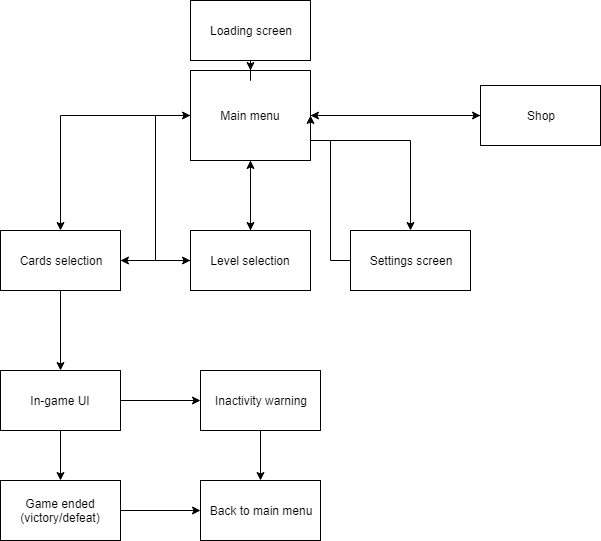

The diagram above was exported from draw.io. Its source (the exported page's mxGraphModel, read from the mxfile embedded in the PNG):
<mxGraphModel dx="840" dy="435" grid="1" gridSize="10" guides="1" tooltips="1" connect="1" arrows="1" fold="1" page="1" pageScale="1" pageWidth="827" pageHeight="1169" math="0" shadow="0">
  <root>
    <mxCell id="0" />
    <mxCell id="1" parent="0" />
    <mxCell id="eMmV2DRFQjijrNCTujdn-4" style="edgeStyle=orthogonalEdgeStyle;rounded=0;orthogonalLoop=1;jettySize=auto;html=1;" parent="1" source="eMmV2DRFQjijrNCTujdn-2" target="eMmV2DRFQjijrNCTujdn-3" edge="1">
      <mxGeometry relative="1" as="geometry" />
    </mxCell>
    <mxCell id="eMmV2DRFQjijrNCTujdn-5" style="edgeStyle=orthogonalEdgeStyle;rounded=0;orthogonalLoop=1;jettySize=auto;html=1;" parent="1" source="eMmV2DRFQjijrNCTujdn-2" edge="1">
      <mxGeometry relative="1" as="geometry">
        <mxPoint x="550" y="260" as="targetPoint" />
        <Array as="points">
          <mxPoint x="550" y="170" />
        </Array>
      </mxGeometry>
    </mxCell>
    <mxCell id="eMmV2DRFQjijrNCTujdn-6" style="edgeStyle=orthogonalEdgeStyle;rounded=0;orthogonalLoop=1;jettySize=auto;html=1;" parent="1" source="eMmV2DRFQjijrNCTujdn-2" edge="1">
      <mxGeometry relative="1" as="geometry">
        <mxPoint x="200" y="260" as="targetPoint" />
      </mxGeometry>
    </mxCell>
    <mxCell id="TSj8RIMfSPZK7jeLGWqQ-2" style="edgeStyle=orthogonalEdgeStyle;rounded=0;orthogonalLoop=1;jettySize=auto;html=1;" edge="1" parent="1" source="eMmV2DRFQjijrNCTujdn-2">
      <mxGeometry relative="1" as="geometry">
        <mxPoint x="620" y="145" as="targetPoint" />
      </mxGeometry>
    </mxCell>
    <mxCell id="eMmV2DRFQjijrNCTujdn-2" value="Main menu" style="rounded=0;whiteSpace=wrap;html=1;" parent="1" vertex="1">
      <mxGeometry x="330" y="100" width="120" height="90" as="geometry" />
    </mxCell>
    <mxCell id="eMmV2DRFQjijrNCTujdn-12" value="" style="edgeStyle=orthogonalEdgeStyle;rounded=0;orthogonalLoop=1;jettySize=auto;html=1;" parent="1" source="eMmV2DRFQjijrNCTujdn-3" target="eMmV2DRFQjijrNCTujdn-7" edge="1">
      <mxGeometry relative="1" as="geometry" />
    </mxCell>
    <mxCell id="eMmV2DRFQjijrNCTujdn-27" style="edgeStyle=orthogonalEdgeStyle;rounded=0;orthogonalLoop=1;jettySize=auto;html=1;" parent="1" source="eMmV2DRFQjijrNCTujdn-3" target="eMmV2DRFQjijrNCTujdn-2" edge="1">
      <mxGeometry relative="1" as="geometry" />
    </mxCell>
    <mxCell id="eMmV2DRFQjijrNCTujdn-3" value="Level selection" style="rounded=0;whiteSpace=wrap;html=1;" parent="1" vertex="1">
      <mxGeometry x="330" y="260" width="120" height="60" as="geometry" />
    </mxCell>
    <mxCell id="eMmV2DRFQjijrNCTujdn-9" value="" style="edgeStyle=orthogonalEdgeStyle;rounded=0;orthogonalLoop=1;jettySize=auto;html=1;" parent="1" source="eMmV2DRFQjijrNCTujdn-7" edge="1">
      <mxGeometry relative="1" as="geometry">
        <mxPoint x="200" y="400" as="targetPoint" />
      </mxGeometry>
    </mxCell>
    <mxCell id="eMmV2DRFQjijrNCTujdn-28" style="edgeStyle=orthogonalEdgeStyle;rounded=0;orthogonalLoop=1;jettySize=auto;html=1;" parent="1" source="eMmV2DRFQjijrNCTujdn-7" target="eMmV2DRFQjijrNCTujdn-3" edge="1">
      <mxGeometry relative="1" as="geometry" />
    </mxCell>
    <mxCell id="eMmV2DRFQjijrNCTujdn-29" style="edgeStyle=orthogonalEdgeStyle;rounded=0;orthogonalLoop=1;jettySize=auto;html=1;entryX=0;entryY=0.5;entryDx=0;entryDy=0;" parent="1" source="eMmV2DRFQjijrNCTujdn-7" target="eMmV2DRFQjijrNCTujdn-2" edge="1">
      <mxGeometry relative="1" as="geometry" />
    </mxCell>
    <mxCell id="eMmV2DRFQjijrNCTujdn-7" value="Cards selection" style="rounded=0;whiteSpace=wrap;html=1;" parent="1" vertex="1">
      <mxGeometry x="140" y="260" width="120" height="60" as="geometry" />
    </mxCell>
    <mxCell id="eMmV2DRFQjijrNCTujdn-18" value="" style="edgeStyle=orthogonalEdgeStyle;rounded=0;orthogonalLoop=1;jettySize=auto;html=1;" parent="1" source="eMmV2DRFQjijrNCTujdn-13" target="eMmV2DRFQjijrNCTujdn-17" edge="1">
      <mxGeometry relative="1" as="geometry" />
    </mxCell>
    <mxCell id="eMmV2DRFQjijrNCTujdn-20" value="" style="edgeStyle=orthogonalEdgeStyle;rounded=0;orthogonalLoop=1;jettySize=auto;html=1;" parent="1" source="eMmV2DRFQjijrNCTujdn-13" target="eMmV2DRFQjijrNCTujdn-19" edge="1">
      <mxGeometry relative="1" as="geometry" />
    </mxCell>
    <mxCell id="eMmV2DRFQjijrNCTujdn-13" value="In-game UI" style="rounded=0;whiteSpace=wrap;html=1;" parent="1" vertex="1">
      <mxGeometry x="140" y="400" width="120" height="60" as="geometry" />
    </mxCell>
    <mxCell id="eMmV2DRFQjijrNCTujdn-24" value="" style="edgeStyle=orthogonalEdgeStyle;rounded=0;orthogonalLoop=1;jettySize=auto;html=1;" parent="1" source="eMmV2DRFQjijrNCTujdn-19" target="eMmV2DRFQjijrNCTujdn-22" edge="1">
      <mxGeometry relative="1" as="geometry" />
    </mxCell>
    <mxCell id="eMmV2DRFQjijrNCTujdn-19" value="Inactivity warning" style="rounded=0;whiteSpace=wrap;html=1;" parent="1" vertex="1">
      <mxGeometry x="340" y="400" width="120" height="60" as="geometry" />
    </mxCell>
    <mxCell id="eMmV2DRFQjijrNCTujdn-26" style="edgeStyle=orthogonalEdgeStyle;rounded=0;orthogonalLoop=1;jettySize=auto;html=1;entryX=1;entryY=0.5;entryDx=0;entryDy=0;" parent="1" source="eMmV2DRFQjijrNCTujdn-14" target="eMmV2DRFQjijrNCTujdn-2" edge="1">
      <mxGeometry relative="1" as="geometry">
        <Array as="points">
          <mxPoint x="470" y="290" />
          <mxPoint x="470" y="170" />
          <mxPoint x="450" y="170" />
        </Array>
      </mxGeometry>
    </mxCell>
    <mxCell id="eMmV2DRFQjijrNCTujdn-14" value="Settings screen" style="rounded=0;whiteSpace=wrap;html=1;" parent="1" vertex="1">
      <mxGeometry x="490" y="260" width="120" height="60" as="geometry" />
    </mxCell>
    <mxCell id="eMmV2DRFQjijrNCTujdn-16" value="" style="edgeStyle=orthogonalEdgeStyle;rounded=0;orthogonalLoop=1;jettySize=auto;html=1;" parent="1" source="eMmV2DRFQjijrNCTujdn-15" target="eMmV2DRFQjijrNCTujdn-2" edge="1">
      <mxGeometry relative="1" as="geometry" />
    </mxCell>
    <mxCell id="eMmV2DRFQjijrNCTujdn-15" value="Loading screen" style="rounded=0;whiteSpace=wrap;html=1;" parent="1" vertex="1">
      <mxGeometry x="330" y="30" width="120" height="60" as="geometry" />
    </mxCell>
    <mxCell id="eMmV2DRFQjijrNCTujdn-23" value="" style="edgeStyle=orthogonalEdgeStyle;rounded=0;orthogonalLoop=1;jettySize=auto;html=1;" parent="1" source="eMmV2DRFQjijrNCTujdn-17" target="eMmV2DRFQjijrNCTujdn-22" edge="1">
      <mxGeometry relative="1" as="geometry" />
    </mxCell>
    <mxCell id="eMmV2DRFQjijrNCTujdn-17" value="Game ended (victory/defeat)" style="rounded=0;whiteSpace=wrap;html=1;" parent="1" vertex="1">
      <mxGeometry x="140" y="510" width="120" height="60" as="geometry" />
    </mxCell>
    <mxCell id="eMmV2DRFQjijrNCTujdn-22" value="Back to main menu" style="rounded=0;whiteSpace=wrap;html=1;" parent="1" vertex="1">
      <mxGeometry x="340" y="510" width="120" height="60" as="geometry" />
    </mxCell>
    <mxCell id="TSj8RIMfSPZK7jeLGWqQ-4" style="edgeStyle=orthogonalEdgeStyle;rounded=0;orthogonalLoop=1;jettySize=auto;html=1;" edge="1" parent="1" source="TSj8RIMfSPZK7jeLGWqQ-3" target="eMmV2DRFQjijrNCTujdn-2">
      <mxGeometry relative="1" as="geometry" />
    </mxCell>
    <mxCell id="TSj8RIMfSPZK7jeLGWqQ-3" value="Shop" style="rounded=0;whiteSpace=wrap;html=1;" vertex="1" parent="1">
      <mxGeometry x="620" y="115" width="120" height="60" as="geometry" />
    </mxCell>
  </root>
</mxGraphModel>